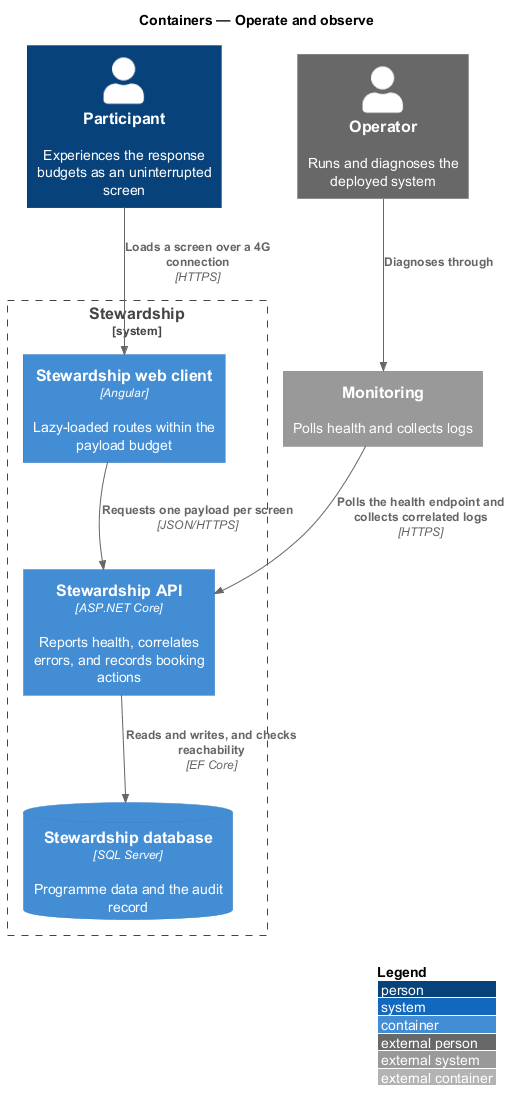

The diagram above was rendered by PlantUML. Its source (embedded in the PNG):
@startuml
!include <C4/C4_Container>
LAYOUT_WITH_LEGEND()
title Containers — Operate and observe

Person(participant, "Participant", "Experiences the response budgets as an uninterrupted screen")
Person_Ext(operator, "Operator", "Runs and diagnoses the deployed system")
System_Boundary(stewardship, "Stewardship") {
  Container(spa, "Stewardship web client", "Angular", "Lazy-loaded routes within the payload budget")
  Container(api, "Stewardship API", "ASP.NET Core", "Reports health, correlates errors, and records booking actions")
  ContainerDb(db, "Stewardship database", "SQL Server", "Programme data and the audit record")
}
System_Ext(monitor, "Monitoring", "Polls health and collects logs")

Rel(participant, spa, "Loads a screen over a 4G connection", "HTTPS")
Rel(spa, api, "Requests one payload per screen", "JSON/HTTPS")
Rel(api, db, "Reads and writes, and checks reachability", "EF Core")
Rel(monitor, api, "Polls the health endpoint and collects correlated logs", "HTTPS")
Rel(operator, monitor, "Diagnoses through")
@enduml